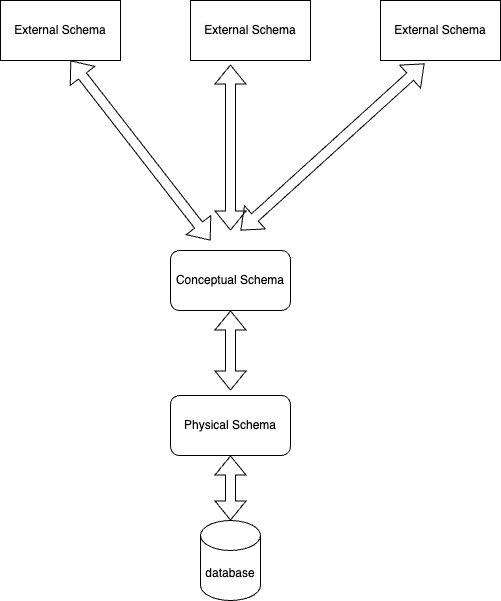

The diagram above was exported from draw.io. Its source (the exported page's mxGraphModel, read from the mxfile embedded in the PNG):
<mxGraphModel dx="964" dy="726" grid="1" gridSize="10" guides="1" tooltips="1" connect="1" arrows="1" fold="1" page="1" pageScale="1" pageWidth="827" pageHeight="1169" math="0" shadow="0">
  <root>
    <mxCell id="0" />
    <mxCell id="1" parent="0" />
    <mxCell id="-QWMjx7rOs7-zgP2s7C3-1" value="External Schema" style="rounded=0;whiteSpace=wrap;html=1;" vertex="1" parent="1">
      <mxGeometry x="130" y="130" width="120" height="60" as="geometry" />
    </mxCell>
    <mxCell id="-QWMjx7rOs7-zgP2s7C3-3" value="&lt;meta charset=&quot;utf-8&quot;&gt;&lt;span style=&quot;color: rgb(0, 0, 0); font-family: Helvetica; font-size: 12px; font-style: normal; font-variant-ligatures: normal; font-variant-caps: normal; font-weight: 400; letter-spacing: normal; orphans: 2; text-align: center; text-indent: 0px; text-transform: none; widows: 2; word-spacing: 0px; -webkit-text-stroke-width: 0px; background-color: rgb(251, 251, 251); text-decoration-thickness: initial; text-decoration-style: initial; text-decoration-color: initial; float: none; display: inline !important;&quot;&gt;External Schema&lt;/span&gt;" style="rounded=0;whiteSpace=wrap;html=1;" vertex="1" parent="1">
      <mxGeometry x="320" y="130" width="120" height="60" as="geometry" />
    </mxCell>
    <mxCell id="-QWMjx7rOs7-zgP2s7C3-4" value="&lt;meta charset=&quot;utf-8&quot;&gt;&lt;span style=&quot;color: rgb(0, 0, 0); font-family: Helvetica; font-size: 12px; font-style: normal; font-variant-ligatures: normal; font-variant-caps: normal; font-weight: 400; letter-spacing: normal; orphans: 2; text-align: center; text-indent: 0px; text-transform: none; widows: 2; word-spacing: 0px; -webkit-text-stroke-width: 0px; background-color: rgb(251, 251, 251); text-decoration-thickness: initial; text-decoration-style: initial; text-decoration-color: initial; float: none; display: inline !important;&quot;&gt;External Schema&lt;/span&gt;" style="rounded=0;whiteSpace=wrap;html=1;" vertex="1" parent="1">
      <mxGeometry x="510" y="130" width="120" height="60" as="geometry" />
    </mxCell>
    <mxCell id="-QWMjx7rOs7-zgP2s7C3-8" value="" style="shape=flexArrow;endArrow=classic;startArrow=classic;html=1;rounded=0;" edge="1" parent="1">
      <mxGeometry width="100" height="100" relative="1" as="geometry">
        <mxPoint x="340" y="370" as="sourcePoint" />
        <mxPoint x="200" y="190" as="targetPoint" />
      </mxGeometry>
    </mxCell>
    <mxCell id="-QWMjx7rOs7-zgP2s7C3-9" value="" style="shape=flexArrow;endArrow=classic;startArrow=classic;html=1;rounded=0;entryX=0.367;entryY=1.05;entryDx=0;entryDy=0;entryPerimeter=0;" edge="1" parent="1" target="-QWMjx7rOs7-zgP2s7C3-4">
      <mxGeometry width="100" height="100" relative="1" as="geometry">
        <mxPoint x="370" y="360" as="sourcePoint" />
        <mxPoint x="210" y="200" as="targetPoint" />
      </mxGeometry>
    </mxCell>
    <mxCell id="-QWMjx7rOs7-zgP2s7C3-10" value="" style="shape=flexArrow;endArrow=classic;startArrow=classic;html=1;rounded=0;entryX=0.333;entryY=1.067;entryDx=0;entryDy=0;entryPerimeter=0;" edge="1" parent="1" target="-QWMjx7rOs7-zgP2s7C3-3">
      <mxGeometry width="100" height="100" relative="1" as="geometry">
        <mxPoint x="360" y="360" as="sourcePoint" />
        <mxPoint x="220" y="210" as="targetPoint" />
      </mxGeometry>
    </mxCell>
    <mxCell id="-QWMjx7rOs7-zgP2s7C3-11" value="Conceptual Schema" style="rounded=1;whiteSpace=wrap;html=1;" vertex="1" parent="1">
      <mxGeometry x="300" y="380" width="120" height="60" as="geometry" />
    </mxCell>
    <mxCell id="-QWMjx7rOs7-zgP2s7C3-13" value="" style="shape=flexArrow;endArrow=classic;startArrow=classic;html=1;rounded=0;" edge="1" parent="1">
      <mxGeometry width="100" height="100" relative="1" as="geometry">
        <mxPoint x="360" y="520" as="sourcePoint" />
        <mxPoint x="360" y="440" as="targetPoint" />
      </mxGeometry>
    </mxCell>
    <mxCell id="-QWMjx7rOs7-zgP2s7C3-14" value="Physical Schema" style="rounded=1;whiteSpace=wrap;html=1;" vertex="1" parent="1">
      <mxGeometry x="300" y="525" width="120" height="60" as="geometry" />
    </mxCell>
    <mxCell id="-QWMjx7rOs7-zgP2s7C3-16" value="database" style="shape=cylinder3;whiteSpace=wrap;html=1;boundedLbl=1;backgroundOutline=1;size=15;" vertex="1" parent="1">
      <mxGeometry x="330" y="650" width="60" height="80" as="geometry" />
    </mxCell>
    <mxCell id="-QWMjx7rOs7-zgP2s7C3-17" value="" style="shape=flexArrow;endArrow=classic;startArrow=classic;html=1;rounded=0;entryX=0.5;entryY=1;entryDx=0;entryDy=0;" edge="1" parent="1" target="-QWMjx7rOs7-zgP2s7C3-14">
      <mxGeometry width="100" height="100" relative="1" as="geometry">
        <mxPoint x="360" y="650" as="sourcePoint" />
        <mxPoint x="370" y="450" as="targetPoint" />
      </mxGeometry>
    </mxCell>
  </root>
</mxGraphModel>